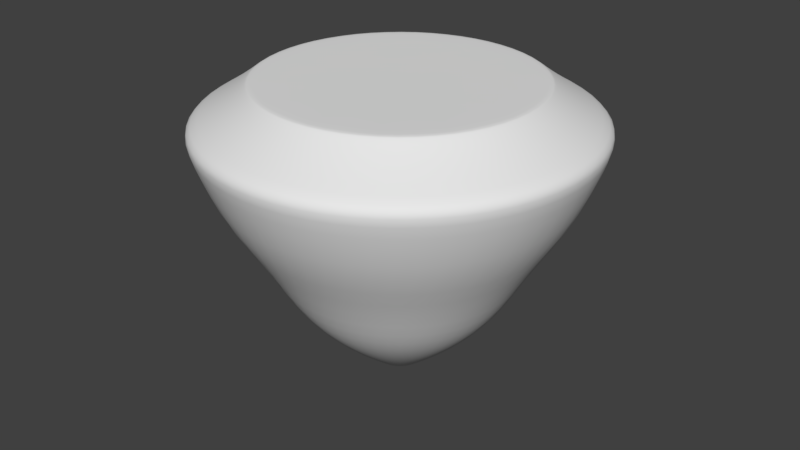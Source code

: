 # Source: peonzatorbellino_cuerpo.blend  (saved by Blender 2.78.0; exported with 4.5.12 LTS)
import bpy
from mathutils import Matrix  # noqa: F401  (used for matrix-valued properties, if any)

bpy.ops.wm.read_factory_settings(use_empty=True)
scene = bpy.context.scene
scene.name = 'Scene'

# ---- collections
col_collection_1 = bpy.data.collections.new('Collection 1'); scene.collection.children.link(col_collection_1)

# ---- world
world_world = bpy.data.worlds.new('World'); scene.world = world_world
world_world.color = (0.05088, 0.05088, 0.05088)
world_world.use_sun_shadow = False
world_world.sun_shadow_jitter_overblur = 0.0
world_world.cycles.sampling_method = 'MANUAL'

# ---- meshes
me_cone_001 = bpy.data.meshes.new('Cone.001')
me_cone_001.from_pydata([(0.6644, -0.6782, -0.9228), (0.3044, -0.8993, -0.9228), (-0.1159, -0.9423, -0.9228), (-0.5133, -0.7987, -0.9228), (-0.809, -0.4969, -0.9228), (-0.9445, -0.09665, -0.9228), (-0.8929, 0.3227, -0.9228), (-0.6644, 0.6782, -0.9228), (-0.3044, 0.8993, -0.9228), (0.1159, 0.9423, -0.9228), (0.5133, 0.7987, -0.9228), (0.809, 0.4969, -0.9228), (0.9445, 0.09665, -0.9228), (0.8929, -0.3227, -0.9228), (1.37, 0.2841, -0.6411), (1.358, -0.3387, -0.6411), (1.112, 0.8506, -0.6411), (0.6324, 1.249, -0.6411), (0.02803, 1.399, -0.6411), (-0.5819, 1.273, -0.6411), (-1.077, 0.8944, -0.6411), (-1.358, 0.3387, -0.6411), (-1.37, -0.2841, -0.6411), (-1.112, -0.8506, -0.6411), (-0.6324, -1.249, -0.6411), (-0.02803, -1.399, -0.6411), (0.5819, -1.273, -0.6411), (1.077, -0.8944, -0.6411), (0.9527, 0.8056, -0.1441), (1.208, 0.3125, -0.1441), (0.5088, 1.139, -0.1441), (-0.03585, 1.247, -0.1441), (-0.5734, 1.108, -0.1441), (-0.9974, 0.7495, -0.1441), (-1.224, 0.2426, -0.1441), (-1.208, -0.3125, -0.1441), (-0.9527, -0.8056, -0.1441), (-0.5088, -1.139, -0.1441), (0.03585, -1.247, -0.1441), (0.5734, -1.108, -0.1441), (0.9974, -0.7495, -0.1441), (1.224, -0.2426, -0.1441), (-0.2811, 0.5837, 0.6819), (-3.455e-08, 0.6479, 0.6819), (-0.5065, 0.4039, 0.6819), (-0.6316, 0.1442, 0.6819), (-0.6316, -0.1442, 0.6819), (-0.5065, -0.4039, 0.6819), (-0.2811, -0.5837, 0.6819), (6.327e-08, -0.6479, 0.6819), (0.2811, -0.5837, 0.6819), (0.5065, -0.4039, 0.6819), (0.6316, -0.1442, 0.6819), (0.6316, 0.1442, 0.6819), (0.5065, 0.4039, 0.6819), (0.2811, 0.5837, 0.6819), (-0.6954, 0.7098, -0.8951), (-0.9345, 0.3378, -0.8951), (-0.9885, -0.1011, -0.8951), (0.5372, 0.8359, -0.8951), (0.1213, 0.9862, -0.8951), (-0.1213, -0.9862, -0.8951), (0.3186, -0.9412, -0.8951), (0.6954, -0.7098, -0.8951), (0.9345, -0.3378, -0.8951), (0.9885, 0.1011, -0.8951), (-0.8467, -0.52, -0.8951), (-0.3186, 0.9412, -0.8951), (0.8467, 0.52, -0.8951), (-0.5372, -0.8359, -0.8951), (-1.194, 0.5731, -0.6882), (0.2931, 1.292, -0.6882), (0.2963, -1.291, -0.6882), (1.194, -0.5731, -0.6882), (-1.324, -0.00166, -0.6882), (-1.193, -0.5761, -0.6882), (-0.2963, 1.291, -0.6882), (0.827, -1.034, -0.6882), (1.324, 0.00166, -0.6882), (1.193, 0.5761, -0.6882), (-0.8244, -1.036, -0.6882), (-0.827, 1.034, -0.6882), (0.8244, 1.036, -0.6882), (-0.2931, -1.292, -0.6882), (0.1131, 0.0902, 1.071), (0.06277, 0.1303, 1.071), (-0.1131, -0.0902, 1.071), (-0.06277, -0.1303, 1.071), (1.413e-09, 0.1447, 1.071), (2.326e-08, -0.1447, 1.071), (0.06277, -0.1303, 1.071), (-0.06277, 0.1303, 1.071), (0.1131, -0.0902, 1.071), (-0.1131, 0.0902, 1.071), (0.141, -0.03219, 1.071), (-0.141, 0.03219, 1.071), (0.141, 0.03219, 1.071), (-0.141, -0.03219, 1.071), (-0.6283, 0.6498, 0.3642), (-0.848, 0.3128, 0.3642), (0.848, -0.3128, 0.3642), (0.8997, 0.08612, 0.3642), (-0.8997, -0.08612, 0.3642), (0.7733, 0.468, 0.3642), (-0.7733, -0.468, 0.3642), (0.4937, 0.7571, 0.3642), (-0.4937, -0.7571, 0.3642), (-0.1163, -0.8963, 0.3642), (0.1163, 0.8963, 0.3642), (0.2842, -0.858, 0.3642), (-0.2842, 0.858, 0.3642), (0.6283, -0.6498, 0.3642), (0.6644, -0.6782, -0.9228), (0.3044, -0.8993, -0.9228), (-0.1159, -0.9423, -0.9228), (-0.5133, -0.7987, -0.9228), (-0.809, -0.4969, -0.9228), (-0.9445, -0.09665, -0.9228), (-0.8929, 0.3227, -0.9228), (-0.6644, 0.6782, -0.9228), (-0.3044, 0.8993, -0.9228), (0.1159, 0.9423, -0.9228), (0.5133, 0.7987, -0.9228), (0.809, 0.4969, -0.9228), (0.9445, 0.09665, -0.9228), (0.8929, -0.3227, -0.9228), (0.1131, 0.0902, 1.071), (0.06277, 0.1303, 1.071), (-0.1131, -0.0902, 1.071), (-0.06277, -0.1303, 1.071), (1.413e-09, 0.1447, 1.071), (2.326e-08, -0.1447, 1.071), (0.06277, -0.1303, 1.071), (-0.06277, 0.1303, 1.071), (0.1131, -0.0902, 1.071), (-0.1131, 0.0902, 1.071), (0.141, -0.03219, 1.071), (-0.141, 0.03219, 1.071), (0.141, 0.03219, 1.071), (-0.141, -0.03219, 1.071)], [], [(74, 22, 21, 70), (24, 38, 37, 23), (75, 23, 22, 74), (76, 19, 18, 71), (77, 27, 26, 72), (78, 14, 15, 73), (79, 16, 14, 78), (80, 24, 23, 75), (81, 20, 19, 76), (73, 15, 27, 77), (82, 17, 16, 79), (83, 25, 24, 80), (70, 21, 20, 81), (71, 18, 17, 82), (72, 26, 25, 83), (99, 46, 45, 98), (17, 31, 30, 16), (25, 39, 38, 24), (18, 32, 31, 17), (26, 40, 39, 25), (19, 33, 32, 18), (27, 41, 40, 26), (20, 34, 33, 19), (15, 29, 41, 27), (21, 35, 34, 20), (22, 36, 35, 21), (14, 28, 29, 15), (23, 37, 36, 22), (16, 30, 28, 14), (101, 54, 53, 100), (102, 47, 46, 99), (103, 55, 54, 101), (104, 48, 47, 102), (105, 43, 55, 103), (106, 49, 48, 104), (107, 50, 49, 106), (108, 42, 43, 105), (109, 51, 50, 107), (110, 44, 42, 108), (111, 52, 51, 109), (98, 45, 44, 110), (100, 53, 52, 111), (2, 61, 69, 3), (10, 59, 68, 11), (7, 56, 67, 8), (3, 69, 66, 4), (11, 68, 65, 12), (0, 63, 62, 1), (8, 67, 60, 9), (4, 66, 58, 5), (12, 65, 64, 13), (13, 64, 63, 0), (1, 62, 61, 2), (9, 60, 59, 10), (5, 58, 57, 6), (6, 57, 56, 7), (61, 72, 83, 69), (59, 71, 82, 68), (56, 70, 81, 67), (69, 83, 80, 66), (68, 82, 79, 65), (63, 73, 77, 62), (67, 81, 76, 60), (66, 80, 75, 58), (65, 79, 78, 64), (64, 78, 73, 63), (62, 77, 72, 61), (60, 76, 71, 59), (58, 75, 74, 57), (57, 74, 70, 56), (47, 86, 97, 46), (54, 84, 96, 53), (46, 97, 95, 45), (53, 96, 94, 52), (45, 95, 93, 44), (52, 94, 92, 51), (44, 93, 91, 42), (51, 92, 90, 50), (42, 91, 88, 43), (50, 90, 89, 49), (49, 89, 87, 48), (43, 88, 85, 55), (48, 87, 86, 47), (55, 85, 84, 54), (39, 100, 111, 38), (31, 98, 110, 30), (38, 111, 109, 37), (30, 110, 108, 28), (37, 109, 107, 36), (28, 108, 105, 29), (36, 107, 106, 35), (35, 106, 104, 34), (29, 105, 103, 41), (34, 104, 102, 33), (41, 103, 101, 40), (33, 102, 99, 32), (40, 101, 100, 39), (32, 99, 98, 31), (6, 7, 119, 118), (13, 0, 112, 125), (5, 6, 118, 117), (12, 13, 125, 124), (4, 5, 117, 116), (11, 12, 124, 123), (3, 4, 116, 115), (10, 11, 123, 122), (2, 3, 115, 114), (9, 10, 122, 121), (1, 2, 114, 113), (8, 9, 121, 120), (0, 1, 113, 112), (7, 8, 120, 119), (125, 112, 113, 114, 115, 116, 117, 118, 119, 120, 121, 122, 123, 124), (86, 87, 129, 128), (92, 94, 136, 134), (84, 85, 127, 126), (91, 93, 135, 133), (90, 92, 134, 132), (97, 86, 128, 139), (88, 91, 133, 130), (96, 84, 126, 138), (89, 90, 132, 131), (95, 97, 139, 137), (87, 89, 131, 129), (94, 96, 138, 136), (85, 88, 130, 127), (93, 95, 137, 135), (128, 129, 131, 132, 134, 136, 138, 126, 127, 130, 133, 135, 137, 139)])
me_cone_001.polygons.foreach_set('use_smooth', [True] * 128)
_uv = me_cone_001.uv_layers.new(name='UVMap')
_uv.uv.foreach_set('vector', [0.05827, 0.2123, 0.05782, 0.2123, 0.05856, 0.209, 0.05897, 0.2092, 0.08597, 0.1222, 0.08771, 0.1241, 0.08648, 0.1258, 0.08425, 0.1246, 0.4281, 0.2547, 0.4276, 0.255, 0.4265, 0.2503, 0.4271, 0.2503, 0.435, 0.2404, 0.4349, 0.2398, 0.4397, 0.2398, 0.4396, 0.2404, 0.4437, 0.2582, 0.4441, 0.2588, 0.4397, 0.2608, 0.4396, 0.2602, 0.4475, 0.2503, 0.4481, 0.2503, 0.4471, 0.255, 0.4465, 0.2547, 0.07167, 0.2092, 0.07207, 0.209, 0.07281, 0.2123, 0.07237, 0.2123, 0.06093, 0.2178, 0.06065, 0.2181, 0.05857, 0.2155, 0.05897, 0.2153, 0.06092, 0.2068, 0.06064, 0.2064, 0.06365, 0.205, 0.06375, 0.2054, 0.07167, 0.2153, 0.07207, 0.2155, 0.06999, 0.2181, 0.06971, 0.2178, 0.4436, 0.2424, 0.4441, 0.2419, 0.4471, 0.2456, 0.4465, 0.2459, 0.4351, 0.2602, 0.4349, 0.2608, 0.4306, 0.2588, 0.431, 0.2582, 0.4281, 0.2459, 0.4276, 0.2456, 0.4306, 0.2419, 0.431, 0.2424, 0.06688, 0.2054, 0.06698, 0.205, 0.06999, 0.2064, 0.06971, 0.2068, 0.06689, 0.2191, 0.06699, 0.2195, 0.06366, 0.2195, 0.06376, 0.2191, 0.1482, 0.1231, 0.1489, 0.1217, 0.1502, 0.122, 0.15, 0.1236, 0.6092, 0.242, 0.6057, 0.2432, 0.6045, 0.2402, 0.6076, 0.2384, 0.5899, 0.2326, 0.5915, 0.2359, 0.589, 0.2377, 0.5865, 0.235, 0.08836, 0.1373, 0.08969, 0.1349, 0.09193, 0.1357, 0.09117, 0.1384, 0.09108, 0.1197, 0.09139, 0.1222, 0.08941, 0.1228, 0.08833, 0.1206, 0.5865, 0.2541, 0.5892, 0.2515, 0.5919, 0.2534, 0.5899, 0.2567, 0.598, 0.2315, 0.5973, 0.235, 0.5943, 0.235, 0.5939, 0.2314, 0.08425, 0.1331, 0.08657, 0.1319, 0.08787, 0.1336, 0.08598, 0.1355, 0.09662, 0.1207, 0.09545, 0.1229, 0.09347, 0.1222, 0.09393, 0.1198, 0.5827, 0.2466, 0.5864, 0.2461, 0.5874, 0.249, 0.584, 0.2507, 0.08334, 0.1273, 0.08585, 0.1278, 0.08587, 0.1299, 0.08334, 0.1303, 0.6052, 0.2352, 0.6026, 0.2378, 0.6002, 0.236, 0.6019, 0.2328, 0.584, 0.2384, 0.5872, 0.2401, 0.5863, 0.243, 0.5827, 0.2424, 0.1006, 0.1246, 0.09844, 0.1258, 0.09715, 0.1241, 0.09889, 0.1224, 0.1495, 0.1132, 0.1497, 0.1146, 0.1486, 0.1149, 0.1479, 0.1137, 0.6743, 0.2348, 0.6758, 0.2333, 0.6774, 0.2342, 0.6764, 0.2362, 0.6806, 0.222, 0.6802, 0.224, 0.6785, 0.224, 0.6782, 0.2219, 0.1458, 0.1208, 0.1471, 0.1201, 0.1478, 0.121, 0.1468, 0.1221, 0.1527, 0.1137, 0.152, 0.115, 0.1509, 0.1146, 0.1511, 0.1132, 0.672, 0.2306, 0.6741, 0.2303, 0.6747, 0.2319, 0.6728, 0.2329, 0.1452, 0.1175, 0.1466, 0.1177, 0.1466, 0.1189, 0.1452, 0.1192, 0.6847, 0.2242, 0.6832, 0.2256, 0.6818, 0.2246, 0.6828, 0.2227, 0.6727, 0.226, 0.6745, 0.2269, 0.674, 0.2285, 0.672, 0.2282, 0.155, 0.1161, 0.1537, 0.1168, 0.153, 0.1157, 0.154, 0.1147, 0.1466, 0.1146, 0.1476, 0.1156, 0.1469, 0.1166, 0.1457, 0.116, 0.687, 0.2285, 0.6847, 0.2289, 0.6842, 0.2271, 0.6862, 0.2261, 0.676, 0.2227, 0.6769, 0.2245, 0.6755, 0.2255, 0.6741, 0.224, 0.3204, 0.1699, 0.3205, 0.1702, 0.3182, 0.1702, 0.3183, 0.1699, 0.3204, 0.1605, 0.3205, 0.1602, 0.3225, 0.1612, 0.3224, 0.1614, 0.2778, 0.1439, 0.2775, 0.1437, 0.2795, 0.1411, 0.2798, 0.1414, 0.2826, 0.1537, 0.2825, 0.1541, 0.2795, 0.1527, 0.2798, 0.1524, 0.2885, 0.1414, 0.2888, 0.1411, 0.2908, 0.1437, 0.2905, 0.1439, 0.3237, 0.1673, 0.324, 0.1674, 0.3225, 0.1692, 0.3224, 0.169, 0.3163, 0.1614, 0.3161, 0.1612, 0.3182, 0.1602, 0.3182, 0.1605, 0.3163, 0.169, 0.3161, 0.1692, 0.3147, 0.1674, 0.3149, 0.1673, 0.3237, 0.1631, 0.3239, 0.163, 0.3245, 0.1652, 0.3242, 0.1652, 0.2912, 0.1469, 0.2916, 0.1469, 0.2908, 0.1501, 0.2905, 0.1499, 0.2886, 0.1524, 0.2888, 0.1527, 0.2858, 0.1541, 0.2857, 0.1537, 0.2826, 0.1401, 0.2825, 0.1397, 0.2858, 0.1397, 0.2857, 0.1401, 0.2778, 0.15, 0.2775, 0.1501, 0.2767, 0.1469, 0.2771, 0.1469, 0.3145, 0.1652, 0.3142, 0.1652, 0.3147, 0.163, 0.3149, 0.1631, 0.074, 0.3996, 0.07442, 0.4015, 0.07129, 0.4015, 0.07172, 0.3996, 0.07398, 0.3896, 0.07441, 0.3878, 0.07724, 0.3891, 0.07603, 0.3906, 0.524, 0.1484, 0.5215, 0.1471, 0.5243, 0.1436, 0.526, 0.1458, 0.529, 0.1587, 0.5284, 0.1615, 0.5243, 0.1595, 0.526, 0.1573, 0.5352, 0.1458, 0.537, 0.1436, 0.5398, 0.1471, 0.5373, 0.1483, 0.07747, 0.3969, 0.0792, 0.3977, 0.07724, 0.4001, 0.07606, 0.3986, 0.06964, 0.3906, 0.06845, 0.3891, 0.07128, 0.3878, 0.0717, 0.3897, 0.06966, 0.3986, 0.06846, 0.4001, 0.0665, 0.3977, 0.06823, 0.3969, 0.07746, 0.3924, 0.0792, 0.3916, 0.0799, 0.3946, 0.07797, 0.3946, 0.538, 0.1515, 0.5408, 0.1516, 0.5398, 0.156, 0.5373, 0.1548, 0.5353, 0.1573, 0.537, 0.1595, 0.5329, 0.1615, 0.5323, 0.1587, 0.529, 0.1444, 0.5284, 0.1416, 0.5329, 0.1416, 0.5323, 0.1444, 0.524, 0.1548, 0.5215, 0.156, 0.5205, 0.1516, 0.5232, 0.1516, 0.06772, 0.3946, 0.0658, 0.3946, 0.0665, 0.3916, 0.06822, 0.3924, 0.301, 0.108, 0.3034, 0.1051, 0.3039, 0.1054, 0.3025, 0.109, 0.06082, 0.1449, 0.06119, 0.1474, 0.06085, 0.1475, 0.0597, 0.1452, 0.06001, 0.152, 0.06093, 0.1495, 0.0613, 0.1496, 0.06128, 0.1522, 0.3021, 0.09925, 0.3037, 0.1025, 0.3033, 0.1028, 0.3007, 0.1003, 0.3099, 0.1037, 0.306, 0.1038, 0.3059, 0.1033, 0.3094, 0.1019, 0.05875, 0.1459, 0.06055, 0.1477, 0.06034, 0.148, 0.05806, 0.1469, 0.06478, 0.147, 0.06237, 0.148, 0.06217, 0.1477, 0.06408, 0.146, 0.2997, 0.1016, 0.303, 0.1032, 0.3029, 0.1037, 0.2992, 0.1033, 0.3084, 0.1004, 0.3057, 0.1029, 0.3052, 0.1025, 0.307, 0.09932, 0.05772, 0.148, 0.06024, 0.1483, 0.06025, 0.1487, 0.05775, 0.1492, 0.2993, 0.105, 0.3029, 0.1042, 0.3031, 0.1047, 0.2999, 0.1066, 0.06312, 0.1453, 0.06189, 0.1475, 0.06155, 0.1474, 0.062, 0.1449, 0.05817, 0.1503, 0.06038, 0.149, 0.06061, 0.1493, 0.05895, 0.1513, 0.3054, 0.09876, 0.3048, 0.1024, 0.3042, 0.1023, 0.3037, 0.09873, 0.4286, 0.05185, 0.4295, 0.05369, 0.4276, 0.05507, 0.4261, 0.05361, 0.4428, 0.05913, 0.4405, 0.05953, 0.4397, 0.05714, 0.4416, 0.05615, 0.1456, 0.1136, 0.1466, 0.1146, 0.1457, 0.116, 0.1444, 0.1153, 0.1563, 0.1154, 0.155, 0.1161, 0.154, 0.1147, 0.155, 0.1137, 0.4244, 0.05606, 0.4262, 0.05699, 0.4255, 0.05926, 0.4234, 0.05895, 0.4398, 0.0537, 0.4383, 0.05518, 0.4363, 0.05376, 0.4373, 0.05193, 0.1437, 0.1173, 0.1452, 0.1175, 0.1452, 0.1192, 0.1438, 0.1194, 0.4235, 0.06201, 0.4255, 0.06165, 0.4263, 0.06392, 0.4245, 0.06493, 0.1533, 0.1125, 0.1527, 0.1137, 0.1511, 0.1132, 0.1514, 0.1118, 0.1445, 0.1215, 0.1458, 0.1208, 0.1468, 0.1221, 0.1458, 0.1232, 0.4345, 0.05097, 0.4341, 0.05301, 0.4317, 0.05298, 0.4314, 0.05094, 0.4264, 0.06744, 0.4278, 0.06586, 0.4299, 0.06728, 0.429, 0.0693, 0.1493, 0.1118, 0.1495, 0.1132, 0.1479, 0.1137, 0.1473, 0.1124, 0.1476, 0.1245, 0.1482, 0.1231, 0.15, 0.1236, 0.1498, 0.1252, 0.3145, 0.1652, 0.3149, 0.1631, 0.3149, 0.1631, 0.3145, 0.1652, 0.2912, 0.1469, 0.2905, 0.1499, 0.2905, 0.1499, 0.2912, 0.1469, 0.2778, 0.15, 0.2771, 0.1469, 0.2771, 0.1469, 0.2778, 0.15, 0.3237, 0.1631, 0.3242, 0.1652, 0.3242, 0.1652, 0.3237, 0.1631, 0.3163, 0.169, 0.3149, 0.1673, 0.3149, 0.1673, 0.3163, 0.169, 0.2885, 0.1414, 0.2905, 0.1439, 0.2905, 0.1439, 0.2885, 0.1414, 0.2826, 0.1537, 0.2798, 0.1524, 0.2798, 0.1524, 0.2826, 0.1537, 0.3204, 0.1605, 0.3224, 0.1614, 0.3224, 0.1614, 0.3204, 0.1605, 0.3204, 0.1699, 0.3183, 0.1699, 0.3183, 0.1699, 0.3204, 0.1699, 0.2826, 0.1401, 0.2857, 0.1401, 0.2857, 0.1401, 0.2826, 0.1401, 0.2886, 0.1524, 0.2857, 0.1537, 0.2857, 0.1537, 0.2886, 0.1524, 0.3163, 0.1614, 0.3182, 0.1605, 0.3182, 0.1605, 0.3163, 0.1614, 0.3237, 0.1673, 0.3224, 0.169, 0.3224, 0.169, 0.3237, 0.1673, 0.2778, 0.1439, 0.2798, 0.1414, 0.2798, 0.1414, 0.2778, 0.1439, 0.3242, 0.1652, 0.3237, 0.1673, 0.2886, 0.1524, 0.3204, 0.1699, 0.2826, 0.1537, 0.3163, 0.169, 0.2778, 0.15, 0.3145, 0.1652, 0.2778, 0.1439, 0.3163, 0.1614, 0.2826, 0.1401, 0.3204, 0.1605, 0.2885, 0.1414, 0.3237, 0.1631, 0.06061, 0.1493, 0.06038, 0.149, 0.06038, 0.149, 0.06061, 0.1493, 0.06034, 0.148, 0.06055, 0.1477, 0.06055, 0.1477, 0.06034, 0.148, 0.3042, 0.1023, 0.3048, 0.1024, 0.3048, 0.1024, 0.3042, 0.1023, 0.06217, 0.1477, 0.06237, 0.148, 0.06237, 0.148, 0.06217, 0.1477, 0.3029, 0.1037, 0.303, 0.1032, 0.303, 0.1032, 0.3029, 0.1037, 0.3039, 0.1054, 0.3034, 0.1051, 0.3034, 0.1051, 0.3039, 0.1054, 0.3052, 0.1025, 0.3057, 0.1029, 0.3057, 0.1029, 0.3052, 0.1025, 0.06085, 0.1475, 0.06119, 0.1474, 0.06119, 0.1474, 0.06085, 0.1475, 0.06025, 0.1487, 0.06024, 0.1483, 0.06024, 0.1483, 0.06025, 0.1487, 0.0613, 0.1496, 0.06093, 0.1495, 0.06093, 0.1495, 0.0613, 0.1496, 0.3031, 0.1047, 0.3029, 0.1042, 0.3029, 0.1042, 0.3031, 0.1047, 0.3033, 0.1028, 0.3037, 0.1025, 0.3037, 0.1025, 0.3033, 0.1028, 0.06155, 0.1474, 0.06189, 0.1475, 0.06189, 0.1475, 0.06155, 0.1474, 0.3059, 0.1033, 0.306, 0.1038, 0.306, 0.1038, 0.3059, 0.1033, 0.06011, 0.2703, 0.05999, 0.2702, 0.1798, 0.248, 0.05992, 0.2698, 0.1799, 0.2475, 0.06008, 0.2695, 0.1802, 0.2472, 0.0604, 0.2693, 0.1807, 0.2471, 0.06074, 0.2694, 0.1812, 0.2473, 0.06098, 0.2697, 0.1814, 0.2478, 0.06027, 0.2704])
me_cone_001.use_remesh_preserve_volume = False
me_cone_001.use_remesh_preserve_attributes = False
me_cone_001.use_mirror_vertex_groups = False
me_cone_001.update()

# ---- objects
ob_cone = bpy.data.objects.new('Cone', me_cone_001)

# ---- transforms, parenting, visibility, modifiers, constraints
ob_cone.location = (0.0, 0.0, 1.037)
ob_cone.rotation_euler = (3.142, -0.0, 0.0)
ob_cone.lineart.crease_threshold = 0.0
_m = ob_cone.modifiers.new('Subsurf', 'SUBSURF')
_m.uv_smooth = 'PRESERVE_CORNERS'
_m.quality = 2
_m.levels = 2
_m.show_only_control_edges = False

# ---- collection membership
col_collection_1.objects.link(ob_cone)

# ---- scene / render settings (as saved in the file)
scene.frame_start = 3; scene.frame_end = 250; scene.frame_set(11)
scene.render.engine = 'BLENDER_EEVEE_NEXT'
scene.render.resolution_percentage = 50
scene.render.dither_intensity = 0.0
scene.cycles.use_denoising = False
scene.cycles.samples = 128
scene.cycles.sampling_pattern = 'TABULATED_SOBOL'
scene.cycles.light_sampling_threshold = 0.0
scene.cycles.use_adaptive_sampling = False
scene.cycles.use_light_tree = False
scene.cycles.blur_glossy = 0.0
scene.cycles.sample_clamp_indirect = 0.0
scene.view_settings.view_transform = 'Standard'
bpy.context.view_layer.update()

# ---- added for rendering (the .blend has no active camera and no usable light): camera, sun
cam_auto = bpy.data.cameras.new('AutoCamera')
cam_auto.lens = 50.0
cam_auto.sensor_width = 36.0
cam_auto.clip_end = 1000.0
ob_auto_camera = bpy.data.objects.new('AutoCamera', cam_auto)
scene.collection.objects.link(ob_auto_camera)
ob_auto_camera.location = (4.06704, -4.88045, 4.21669)
ob_auto_camera.rotation_euler = (1.09748, -7.21219e-08, 0.694738)
scene.camera = ob_auto_camera
light_auto_sun = bpy.data.lights.new('AutoSun', 'SUN')
light_auto_sun.energy = 3.0
light_auto_sun.angle = 0.0523599
ob_auto_sun = bpy.data.objects.new('AutoSun', light_auto_sun)
scene.collection.objects.link(ob_auto_sun)
ob_auto_sun.rotation_euler = (0.872665, 0.174533, 0.523599)
bpy.context.view_layer.update()
